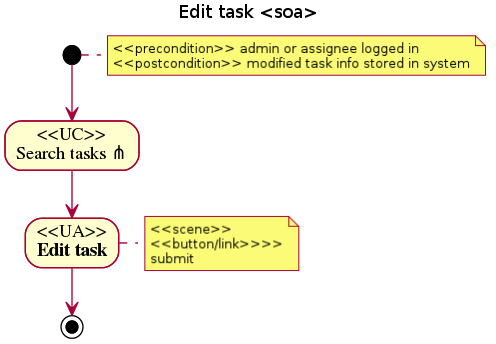

The diagram above was rendered by PlantUML. Its source (embedded in the PNG):
@startuml
title Edit task <soa>
note right: <<precondition>> admin or assignee logged in\n<<postcondition>> modified task info stored in system
(*) --> "<<UC>>\nSearch tasks ?" 
--> "<<UA>>\nEdit task"
note right: <<scene>>\n<<button/link>>>>\nsubmit
--> (*)
@enduml